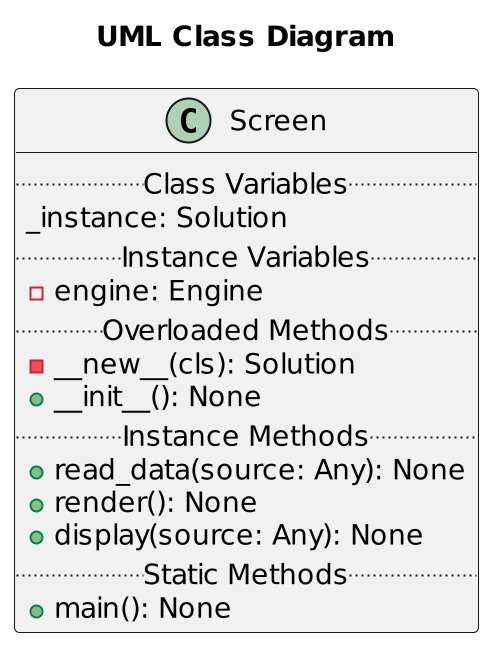

The diagram above was rendered by PlantUML. Its source (embedded in the PNG):
@startuml Screen
scale 2
title "UML Class Diagram"
class Screen {
    .. Class Variables ..
	_instance: Solution
    .. Instance Variables ..
    - engine: Engine
    .. Overloaded Methods ..
    - __new__(cls): Solution
    + __init__(): None
    .. Instance Methods ..
	+ read_data(source: Any): None
    + render(): None
    + display(source: Any): None
    .. Static Methods ..
    + main(): None
}
@enduml